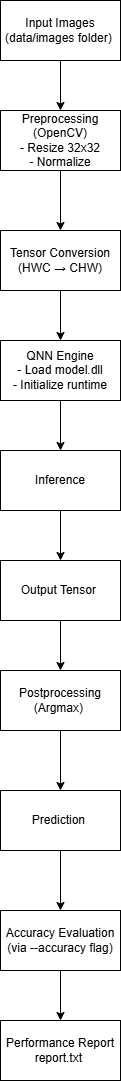

The diagram above was exported from draw.io. Its source (the exported page's mxGraphModel, read from the mxfile embedded in the PNG):
<mxGraphModel dx="1703" dy="1100" grid="1" gridSize="10" guides="1" tooltips="1" connect="1" arrows="1" fold="1" page="1" pageScale="1" pageWidth="850" pageHeight="1100" math="0" shadow="0">
  <root>
    <mxCell id="0" />
    <mxCell id="1" parent="0" />
    <mxCell id="lsEoaktaNRw8e22CB3AF-5" edge="1" parent="1" source="lsEoaktaNRw8e22CB3AF-1" style="edgeStyle=orthogonalEdgeStyle;rounded=0;orthogonalLoop=1;jettySize=auto;html=1;" target="lsEoaktaNRw8e22CB3AF-2" value="">
      <mxGeometry relative="1" as="geometry" />
    </mxCell>
    <mxCell id="lsEoaktaNRw8e22CB3AF-1" parent="1" style="rounded=0;whiteSpace=wrap;html=1;" value="Input Images&lt;br&gt;(data/images folder)&amp;nbsp;" vertex="1">
      <mxGeometry height="60" width="120" x="365" y="70" as="geometry" />
    </mxCell>
    <mxCell id="lsEoaktaNRw8e22CB3AF-6" edge="1" parent="1" source="lsEoaktaNRw8e22CB3AF-2" style="edgeStyle=orthogonalEdgeStyle;rounded=0;orthogonalLoop=1;jettySize=auto;html=1;" target="lsEoaktaNRw8e22CB3AF-3" value="">
      <mxGeometry relative="1" as="geometry" />
    </mxCell>
    <mxCell id="lsEoaktaNRw8e22CB3AF-2" parent="1" style="rounded=0;whiteSpace=wrap;html=1;" value="Preprocessing&lt;br&gt;(OpenCV)&lt;br&gt;- Resize 32x32&lt;br&gt;- Normalize" vertex="1">
      <mxGeometry height="60" width="120" x="365" y="180" as="geometry" />
    </mxCell>
    <mxCell id="lsEoaktaNRw8e22CB3AF-7" edge="1" parent="1" source="lsEoaktaNRw8e22CB3AF-3" style="edgeStyle=orthogonalEdgeStyle;rounded=0;orthogonalLoop=1;jettySize=auto;html=1;" target="lsEoaktaNRw8e22CB3AF-4" value="">
      <mxGeometry relative="1" as="geometry" />
    </mxCell>
    <mxCell id="lsEoaktaNRw8e22CB3AF-3" parent="1" style="rounded=0;whiteSpace=wrap;html=1;" value="Tensor Conversion&lt;br&gt;(HWC → CHW)" vertex="1">
      <mxGeometry height="60" width="120" x="365" y="300" as="geometry" />
    </mxCell>
    <mxCell id="lsEoaktaNRw8e22CB3AF-12" edge="1" parent="1" source="lsEoaktaNRw8e22CB3AF-4" style="edgeStyle=orthogonalEdgeStyle;rounded=0;orthogonalLoop=1;jettySize=auto;html=1;" target="lsEoaktaNRw8e22CB3AF-9" value="">
      <mxGeometry relative="1" as="geometry" />
    </mxCell>
    <mxCell id="lsEoaktaNRw8e22CB3AF-4" parent="1" style="rounded=0;whiteSpace=wrap;html=1;" value="QNN Engine&lt;br&gt;- Load model.dll&lt;br&gt;- Initialize runtime" vertex="1">
      <mxGeometry height="60" width="120" x="365" y="410" as="geometry" />
    </mxCell>
    <mxCell id="lsEoaktaNRw8e22CB3AF-14" edge="1" parent="1" source="lsEoaktaNRw8e22CB3AF-8" style="edgeStyle=orthogonalEdgeStyle;rounded=0;orthogonalLoop=1;jettySize=auto;html=1;" target="lsEoaktaNRw8e22CB3AF-10" value="">
      <mxGeometry relative="1" as="geometry" />
    </mxCell>
    <mxCell id="lsEoaktaNRw8e22CB3AF-8" parent="1" style="rounded=0;whiteSpace=wrap;html=1;" value="Output Tensor&amp;nbsp;" vertex="1">
      <mxGeometry height="60" width="120" x="365" y="630" as="geometry" />
    </mxCell>
    <mxCell id="lsEoaktaNRw8e22CB3AF-13" edge="1" parent="1" source="lsEoaktaNRw8e22CB3AF-9" style="edgeStyle=orthogonalEdgeStyle;rounded=0;orthogonalLoop=1;jettySize=auto;html=1;" target="lsEoaktaNRw8e22CB3AF-8" value="">
      <mxGeometry relative="1" as="geometry" />
    </mxCell>
    <mxCell id="lsEoaktaNRw8e22CB3AF-9" parent="1" style="rounded=0;whiteSpace=wrap;html=1;" value="Inference" vertex="1">
      <mxGeometry height="60" width="120" x="365" y="520" as="geometry" />
    </mxCell>
    <mxCell id="lsEoaktaNRw8e22CB3AF-15" edge="1" parent="1" source="lsEoaktaNRw8e22CB3AF-10" style="edgeStyle=orthogonalEdgeStyle;rounded=0;orthogonalLoop=1;jettySize=auto;html=1;" target="lsEoaktaNRw8e22CB3AF-11" value="">
      <mxGeometry relative="1" as="geometry" />
    </mxCell>
    <mxCell id="lsEoaktaNRw8e22CB3AF-10" parent="1" style="rounded=0;whiteSpace=wrap;html=1;" value="Postprocessing&lt;br&gt;(Argmax)&amp;nbsp;" vertex="1">
      <mxGeometry height="60" width="120" x="365" y="740" as="geometry" />
    </mxCell>
    <mxCell id="lsEoaktaNRw8e22CB3AF-18" edge="1" parent="1" source="lsEoaktaNRw8e22CB3AF-11" style="edgeStyle=orthogonalEdgeStyle;rounded=0;orthogonalLoop=1;jettySize=auto;html=1;" target="lsEoaktaNRw8e22CB3AF-16" value="">
      <mxGeometry relative="1" as="geometry" />
    </mxCell>
    <mxCell id="lsEoaktaNRw8e22CB3AF-11" parent="1" style="rounded=0;whiteSpace=wrap;html=1;" value="Prediction&amp;nbsp;" vertex="1">
      <mxGeometry height="60" width="120" x="365" y="860" as="geometry" />
    </mxCell>
    <mxCell id="lsEoaktaNRw8e22CB3AF-19" edge="1" parent="1" source="lsEoaktaNRw8e22CB3AF-16" style="edgeStyle=orthogonalEdgeStyle;rounded=0;orthogonalLoop=1;jettySize=auto;html=1;" target="lsEoaktaNRw8e22CB3AF-17" value="">
      <mxGeometry relative="1" as="geometry" />
    </mxCell>
    <mxCell id="lsEoaktaNRw8e22CB3AF-16" parent="1" style="rounded=0;whiteSpace=wrap;html=1;" value="Accuracy Evaluation&lt;br&gt;(via --accuracy flag)" vertex="1">
      <mxGeometry height="60" width="120" x="365" y="980" as="geometry" />
    </mxCell>
    <mxCell id="lsEoaktaNRw8e22CB3AF-17" parent="1" style="rounded=0;whiteSpace=wrap;html=1;" value="Performance Report&lt;br&gt;report.txt&amp;nbsp;" vertex="1">
      <mxGeometry height="60" width="120" x="365" y="1090" as="geometry" />
    </mxCell>
  </root>
</mxGraphModel>